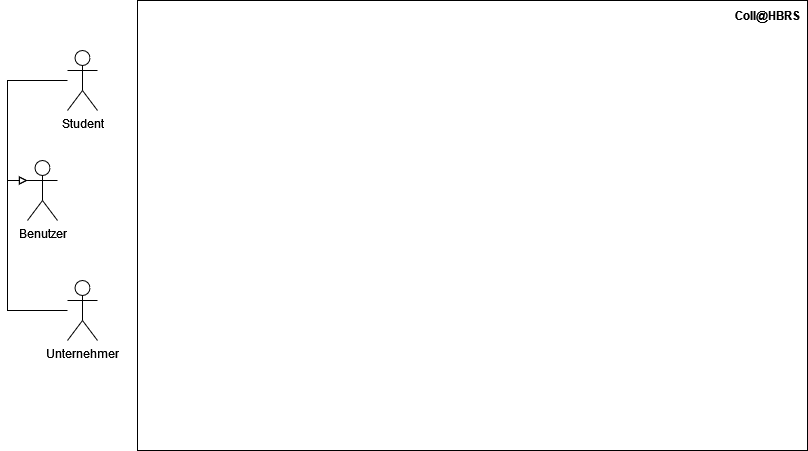

The diagram above was exported from draw.io. Its source (the exported page's mxGraphModel, read from the mxfile embedded in the PNG):
<mxGraphModel dx="1422" dy="752" grid="1" gridSize="10" guides="1" tooltips="1" connect="1" arrows="1" fold="1" page="1" pageScale="1" pageWidth="1169" pageHeight="827" math="0" shadow="0">
  <root>
    <mxCell id="0" />
    <mxCell id="1" parent="0" />
    <mxCell id="PUbyfX3nrhgDfAoOCRQb-6" style="edgeStyle=orthogonalEdgeStyle;rounded=0;orthogonalLoop=1;jettySize=auto;html=1;entryX=0;entryY=0.3333333333333333;entryDx=0;entryDy=0;entryPerimeter=0;endArrow=block;endFill=0;" edge="1" parent="1" target="PUbyfX3nrhgDfAoOCRQb-5">
      <mxGeometry relative="1" as="geometry">
        <mxPoint x="80" y="180" as="sourcePoint" />
      </mxGeometry>
    </mxCell>
    <mxCell id="PUbyfX3nrhgDfAoOCRQb-1" value="Student" style="shape=umlActor;verticalLabelPosition=bottom;verticalAlign=top;html=1;" vertex="1" parent="1">
      <mxGeometry x="80" y="150" width="30" height="60" as="geometry" />
    </mxCell>
    <mxCell id="PUbyfX3nrhgDfAoOCRQb-9" style="edgeStyle=orthogonalEdgeStyle;rounded=0;orthogonalLoop=1;jettySize=auto;html=1;entryX=0;entryY=0.3333333333333333;entryDx=0;entryDy=0;entryPerimeter=0;endArrow=block;endFill=0;" edge="1" parent="1" source="PUbyfX3nrhgDfAoOCRQb-2" target="PUbyfX3nrhgDfAoOCRQb-5">
      <mxGeometry relative="1" as="geometry" />
    </mxCell>
    <mxCell id="PUbyfX3nrhgDfAoOCRQb-2" value="Unternehmer" style="shape=umlActor;verticalLabelPosition=bottom;verticalAlign=top;html=1;" vertex="1" parent="1">
      <mxGeometry x="80" y="380" width="30" height="60" as="geometry" />
    </mxCell>
    <mxCell id="PUbyfX3nrhgDfAoOCRQb-3" value="" style="rounded=0;whiteSpace=wrap;html=1;fillColor=none;" vertex="1" parent="1">
      <mxGeometry x="150" y="100" width="670" height="450" as="geometry" />
    </mxCell>
    <mxCell id="PUbyfX3nrhgDfAoOCRQb-4" value="Coll@HBRS" style="text;html=1;strokeColor=none;fillColor=none;align=center;verticalAlign=middle;whiteSpace=wrap;rounded=0;fontStyle=1" vertex="1" parent="1">
      <mxGeometry x="750" y="100" width="60" height="30" as="geometry" />
    </mxCell>
    <mxCell id="PUbyfX3nrhgDfAoOCRQb-5" value="Benutzer" style="shape=umlActor;verticalLabelPosition=bottom;verticalAlign=top;html=1;fillColor=none;" vertex="1" parent="1">
      <mxGeometry x="40" y="260" width="30" height="60" as="geometry" />
    </mxCell>
  </root>
</mxGraphModel>